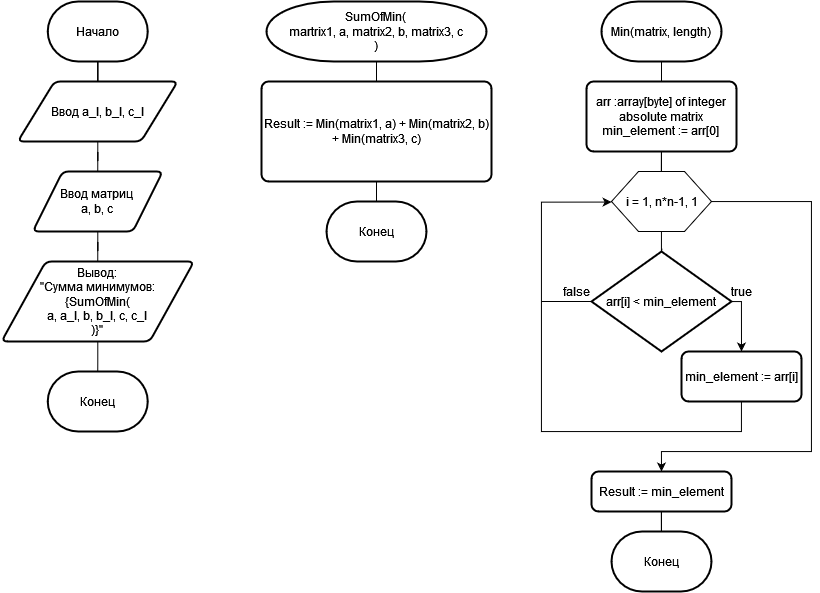

The diagram above was exported from draw.io. Its source (the exported page's mxGraphModel, read from the mxfile embedded in the PNG):
<mxGraphModel dx="1673" dy="885" grid="1" gridSize="10" guides="1" tooltips="1" connect="1" arrows="1" fold="1" page="1" pageScale="1" pageWidth="827" pageHeight="1169" math="0" shadow="0">
  <root>
    <mxCell id="0" />
    <mxCell id="1" parent="0" />
    <mxCell id="GfMjuVmTicD9mU4zWDvN-1" value="Min(matrix, length)" style="strokeWidth=2;html=1;shape=mxgraph.flowchart.terminator;whiteSpace=wrap;" vertex="1" parent="1">
      <mxGeometry x="1070" y="80" width="120" height="60" as="geometry" />
    </mxCell>
    <mxCell id="GfMjuVmTicD9mU4zWDvN-3" style="edgeStyle=orthogonalEdgeStyle;rounded=0;orthogonalLoop=1;jettySize=auto;html=1;entryX=0.5;entryY=1;entryDx=0;entryDy=0;entryPerimeter=0;endArrow=none;endFill=0;exitX=0.5;exitY=0;exitDx=0;exitDy=0;" edge="1" parent="1" source="GfMjuVmTicD9mU4zWDvN-6" target="GfMjuVmTicD9mU4zWDvN-1">
      <mxGeometry relative="1" as="geometry">
        <mxPoint x="1129.9999999999998" y="170" as="sourcePoint" />
      </mxGeometry>
    </mxCell>
    <mxCell id="GfMjuVmTicD9mU4zWDvN-5" style="edgeStyle=orthogonalEdgeStyle;rounded=0;orthogonalLoop=1;jettySize=auto;html=1;entryX=0.5;entryY=1;entryDx=0;entryDy=0;endArrow=none;endFill=0;" edge="1" parent="1" source="GfMjuVmTicD9mU4zWDvN-4" target="GfMjuVmTicD9mU4zWDvN-6">
      <mxGeometry relative="1" as="geometry">
        <mxPoint x="1130" y="240" as="targetPoint" />
      </mxGeometry>
    </mxCell>
    <mxCell id="GfMjuVmTicD9mU4zWDvN-10" style="edgeStyle=orthogonalEdgeStyle;rounded=0;orthogonalLoop=1;jettySize=auto;html=1;entryX=0.504;entryY=-0.032;entryDx=0;entryDy=0;entryPerimeter=0;endArrow=none;endFill=0;" edge="1" parent="1" source="GfMjuVmTicD9mU4zWDvN-4" target="GfMjuVmTicD9mU4zWDvN-9">
      <mxGeometry relative="1" as="geometry" />
    </mxCell>
    <mxCell id="GfMjuVmTicD9mU4zWDvN-4" value="" style="verticalLabelPosition=bottom;verticalAlign=top;html=1;shape=hexagon;perimeter=hexagonPerimeter2;arcSize=6;size=0.27;" vertex="1" parent="1">
      <mxGeometry x="1080" y="250" width="100" height="60" as="geometry" />
    </mxCell>
    <mxCell id="GfMjuVmTicD9mU4zWDvN-6" value="arr :array[byte] of integer &lt;br&gt;absolute matrix&lt;br&gt;min_element := arr[0]" style="rounded=1;whiteSpace=wrap;html=1;absoluteArcSize=1;arcSize=14;strokeWidth=2;" vertex="1" parent="1">
      <mxGeometry x="1055" y="160" width="150" height="70" as="geometry" />
    </mxCell>
    <mxCell id="GfMjuVmTicD9mU4zWDvN-20" style="edgeStyle=orthogonalEdgeStyle;rounded=0;orthogonalLoop=1;jettySize=auto;html=1;entryX=0.5;entryY=0;entryDx=0;entryDy=0;endArrow=classic;endFill=1;" edge="1" parent="1" source="GfMjuVmTicD9mU4zWDvN-7" target="GfMjuVmTicD9mU4zWDvN-19">
      <mxGeometry relative="1" as="geometry">
        <Array as="points">
          <mxPoint x="1280" y="280" />
          <mxPoint x="1280" y="530" />
          <mxPoint x="1130" y="530" />
        </Array>
      </mxGeometry>
    </mxCell>
    <mxCell id="GfMjuVmTicD9mU4zWDvN-7" value="i = 1, n*n-1, 1" style="text;html=1;align=center;verticalAlign=middle;resizable=0;points=[];autosize=1;strokeColor=none;fillColor=none;" vertex="1" parent="1">
      <mxGeometry x="1080" y="265" width="100" height="30" as="geometry" />
    </mxCell>
    <mxCell id="GfMjuVmTicD9mU4zWDvN-12" style="edgeStyle=orthogonalEdgeStyle;rounded=0;orthogonalLoop=1;jettySize=auto;html=1;entryX=0.5;entryY=0;entryDx=0;entryDy=0;endArrow=classic;endFill=1;" edge="1" parent="1" source="GfMjuVmTicD9mU4zWDvN-9" target="GfMjuVmTicD9mU4zWDvN-11">
      <mxGeometry relative="1" as="geometry">
        <Array as="points">
          <mxPoint x="1210" y="380" />
        </Array>
      </mxGeometry>
    </mxCell>
    <mxCell id="GfMjuVmTicD9mU4zWDvN-17" style="edgeStyle=orthogonalEdgeStyle;rounded=0;orthogonalLoop=1;jettySize=auto;html=1;endArrow=none;endFill=0;" edge="1" parent="1" source="GfMjuVmTicD9mU4zWDvN-9">
      <mxGeometry relative="1" as="geometry">
        <mxPoint x="1010" y="380" as="targetPoint" />
      </mxGeometry>
    </mxCell>
    <mxCell id="GfMjuVmTicD9mU4zWDvN-9" value="arr[i] &amp;lt; min_element" style="strokeWidth=2;html=1;shape=mxgraph.flowchart.decision;whiteSpace=wrap;" vertex="1" parent="1">
      <mxGeometry x="1060" y="330" width="140" height="100" as="geometry" />
    </mxCell>
    <mxCell id="GfMjuVmTicD9mU4zWDvN-16" style="edgeStyle=orthogonalEdgeStyle;rounded=0;orthogonalLoop=1;jettySize=auto;html=1;entryX=0.001;entryY=0.519;entryDx=0;entryDy=0;entryPerimeter=0;endArrow=classic;endFill=1;" edge="1" parent="1" source="GfMjuVmTicD9mU4zWDvN-11" target="GfMjuVmTicD9mU4zWDvN-7">
      <mxGeometry relative="1" as="geometry">
        <Array as="points">
          <mxPoint x="1210" y="510" />
          <mxPoint x="1010" y="510" />
          <mxPoint x="1010" y="281" />
        </Array>
      </mxGeometry>
    </mxCell>
    <mxCell id="GfMjuVmTicD9mU4zWDvN-11" value="min_element := arr[i]" style="rounded=1;whiteSpace=wrap;html=1;absoluteArcSize=1;arcSize=14;strokeWidth=2;" vertex="1" parent="1">
      <mxGeometry x="1150" y="430" width="120" height="50" as="geometry" />
    </mxCell>
    <mxCell id="GfMjuVmTicD9mU4zWDvN-13" value="true" style="text;html=1;align=center;verticalAlign=middle;resizable=0;points=[];autosize=1;strokeColor=none;fillColor=none;" vertex="1" parent="1">
      <mxGeometry x="1190" y="355" width="40" height="30" as="geometry" />
    </mxCell>
    <mxCell id="GfMjuVmTicD9mU4zWDvN-18" value="false" style="text;html=1;align=center;verticalAlign=middle;resizable=0;points=[];autosize=1;strokeColor=none;fillColor=none;" vertex="1" parent="1">
      <mxGeometry x="1020" y="355" width="50" height="30" as="geometry" />
    </mxCell>
    <mxCell id="GfMjuVmTicD9mU4zWDvN-22" style="edgeStyle=orthogonalEdgeStyle;rounded=0;orthogonalLoop=1;jettySize=auto;html=1;entryX=0.5;entryY=0;entryDx=0;entryDy=0;entryPerimeter=0;endArrow=none;endFill=0;" edge="1" parent="1" source="GfMjuVmTicD9mU4zWDvN-19" target="GfMjuVmTicD9mU4zWDvN-21">
      <mxGeometry relative="1" as="geometry" />
    </mxCell>
    <mxCell id="GfMjuVmTicD9mU4zWDvN-19" value="Result := min_element" style="rounded=1;whiteSpace=wrap;html=1;absoluteArcSize=1;arcSize=14;strokeWidth=2;" vertex="1" parent="1">
      <mxGeometry x="1060" y="550" width="140" height="40" as="geometry" />
    </mxCell>
    <mxCell id="GfMjuVmTicD9mU4zWDvN-21" value="Конец" style="strokeWidth=2;html=1;shape=mxgraph.flowchart.terminator;whiteSpace=wrap;" vertex="1" parent="1">
      <mxGeometry x="1080" y="610" width="100" height="60" as="geometry" />
    </mxCell>
    <mxCell id="GfMjuVmTicD9mU4zWDvN-25" style="edgeStyle=orthogonalEdgeStyle;rounded=0;orthogonalLoop=1;jettySize=auto;html=1;entryX=0.5;entryY=0;entryDx=0;entryDy=0;endArrow=none;endFill=0;" edge="1" parent="1" source="GfMjuVmTicD9mU4zWDvN-23" target="GfMjuVmTicD9mU4zWDvN-24">
      <mxGeometry relative="1" as="geometry" />
    </mxCell>
    <mxCell id="GfMjuVmTicD9mU4zWDvN-23" value="SumOfMin(&lt;br&gt;martrix1, a, matrix2, b, matrix3, c&lt;br&gt;)" style="strokeWidth=2;html=1;shape=mxgraph.flowchart.terminator;whiteSpace=wrap;" vertex="1" parent="1">
      <mxGeometry x="735" y="80" width="220" height="60" as="geometry" />
    </mxCell>
    <mxCell id="GfMjuVmTicD9mU4zWDvN-27" style="edgeStyle=orthogonalEdgeStyle;rounded=0;orthogonalLoop=1;jettySize=auto;html=1;entryX=0.5;entryY=0;entryDx=0;entryDy=0;entryPerimeter=0;endArrow=none;endFill=0;" edge="1" parent="1" source="GfMjuVmTicD9mU4zWDvN-24" target="GfMjuVmTicD9mU4zWDvN-26">
      <mxGeometry relative="1" as="geometry" />
    </mxCell>
    <mxCell id="GfMjuVmTicD9mU4zWDvN-24" value="Result := Min(matrix1, a) + Min(matrix2, b) + Min(matrix3, c)" style="rounded=1;whiteSpace=wrap;html=1;absoluteArcSize=1;arcSize=14;strokeWidth=2;" vertex="1" parent="1">
      <mxGeometry x="730" y="160" width="230" height="100" as="geometry" />
    </mxCell>
    <mxCell id="GfMjuVmTicD9mU4zWDvN-26" value="Конец" style="strokeWidth=2;html=1;shape=mxgraph.flowchart.terminator;whiteSpace=wrap;" vertex="1" parent="1">
      <mxGeometry x="795" y="280" width="100" height="60" as="geometry" />
    </mxCell>
    <mxCell id="GfMjuVmTicD9mU4zWDvN-28" value="Начало" style="strokeWidth=2;html=1;shape=mxgraph.flowchart.terminator;whiteSpace=wrap;" vertex="1" parent="1">
      <mxGeometry x="516.25" y="80" width="100" height="60" as="geometry" />
    </mxCell>
    <mxCell id="GfMjuVmTicD9mU4zWDvN-30" style="edgeStyle=orthogonalEdgeStyle;rounded=0;orthogonalLoop=1;jettySize=auto;html=1;entryX=0.5;entryY=1;entryDx=0;entryDy=0;entryPerimeter=0;endArrow=none;endFill=0;" edge="1" parent="1" source="GfMjuVmTicD9mU4zWDvN-29" target="GfMjuVmTicD9mU4zWDvN-28">
      <mxGeometry relative="1" as="geometry" />
    </mxCell>
    <mxCell id="GfMjuVmTicD9mU4zWDvN-34" style="edgeStyle=orthogonalEdgeStyle;rounded=0;orthogonalLoop=1;jettySize=auto;html=1;entryX=0.5;entryY=0;entryDx=0;entryDy=0;endArrow=none;endFill=0;" edge="1" parent="1" source="GfMjuVmTicD9mU4zWDvN-29" target="GfMjuVmTicD9mU4zWDvN-31">
      <mxGeometry relative="1" as="geometry" />
    </mxCell>
    <mxCell id="GfMjuVmTicD9mU4zWDvN-29" value="Ввод a_l, b_l, c_l" style="shape=parallelogram;html=1;strokeWidth=2;perimeter=parallelogramPerimeter;whiteSpace=wrap;rounded=1;arcSize=12;size=0.23;" vertex="1" parent="1">
      <mxGeometry x="486.25" y="160" width="160" height="60" as="geometry" />
    </mxCell>
    <mxCell id="GfMjuVmTicD9mU4zWDvN-38" style="edgeStyle=orthogonalEdgeStyle;rounded=0;orthogonalLoop=1;jettySize=auto;html=1;entryX=0.5;entryY=0;entryDx=0;entryDy=0;endArrow=none;endFill=0;" edge="1" parent="1" source="GfMjuVmTicD9mU4zWDvN-31" target="GfMjuVmTicD9mU4zWDvN-37">
      <mxGeometry relative="1" as="geometry" />
    </mxCell>
    <mxCell id="GfMjuVmTicD9mU4zWDvN-31" value="Ввод матриц &lt;br&gt;a, b, c" style="shape=parallelogram;html=1;strokeWidth=2;perimeter=parallelogramPerimeter;whiteSpace=wrap;rounded=1;arcSize=12;size=0.23;" vertex="1" parent="1">
      <mxGeometry x="501.25" y="250" width="130" height="60" as="geometry" />
    </mxCell>
    <mxCell id="GfMjuVmTicD9mU4zWDvN-42" style="edgeStyle=orthogonalEdgeStyle;rounded=0;orthogonalLoop=1;jettySize=auto;html=1;entryX=0.5;entryY=0;entryDx=0;entryDy=0;entryPerimeter=0;endArrow=none;endFill=0;" edge="1" parent="1" source="GfMjuVmTicD9mU4zWDvN-37" target="GfMjuVmTicD9mU4zWDvN-40">
      <mxGeometry relative="1" as="geometry" />
    </mxCell>
    <mxCell id="GfMjuVmTicD9mU4zWDvN-37" value="&lt;div&gt;Вывод:&lt;/div&gt;&lt;div&gt;&quot;Сумма минимумов:&lt;br&gt;&lt;/div&gt;{SumOfMin(&lt;br&gt;a, a_l, b, b_l, c, c_l&lt;br&gt;)}&quot;" style="shape=parallelogram;html=1;strokeWidth=2;perimeter=parallelogramPerimeter;whiteSpace=wrap;rounded=1;arcSize=12;size=0.23;" vertex="1" parent="1">
      <mxGeometry x="470" y="340" width="192.5" height="80" as="geometry" />
    </mxCell>
    <mxCell id="GfMjuVmTicD9mU4zWDvN-40" value="Конец" style="strokeWidth=2;html=1;shape=mxgraph.flowchart.terminator;whiteSpace=wrap;" vertex="1" parent="1">
      <mxGeometry x="516.25" y="450" width="100" height="60" as="geometry" />
    </mxCell>
  </root>
</mxGraphModel>